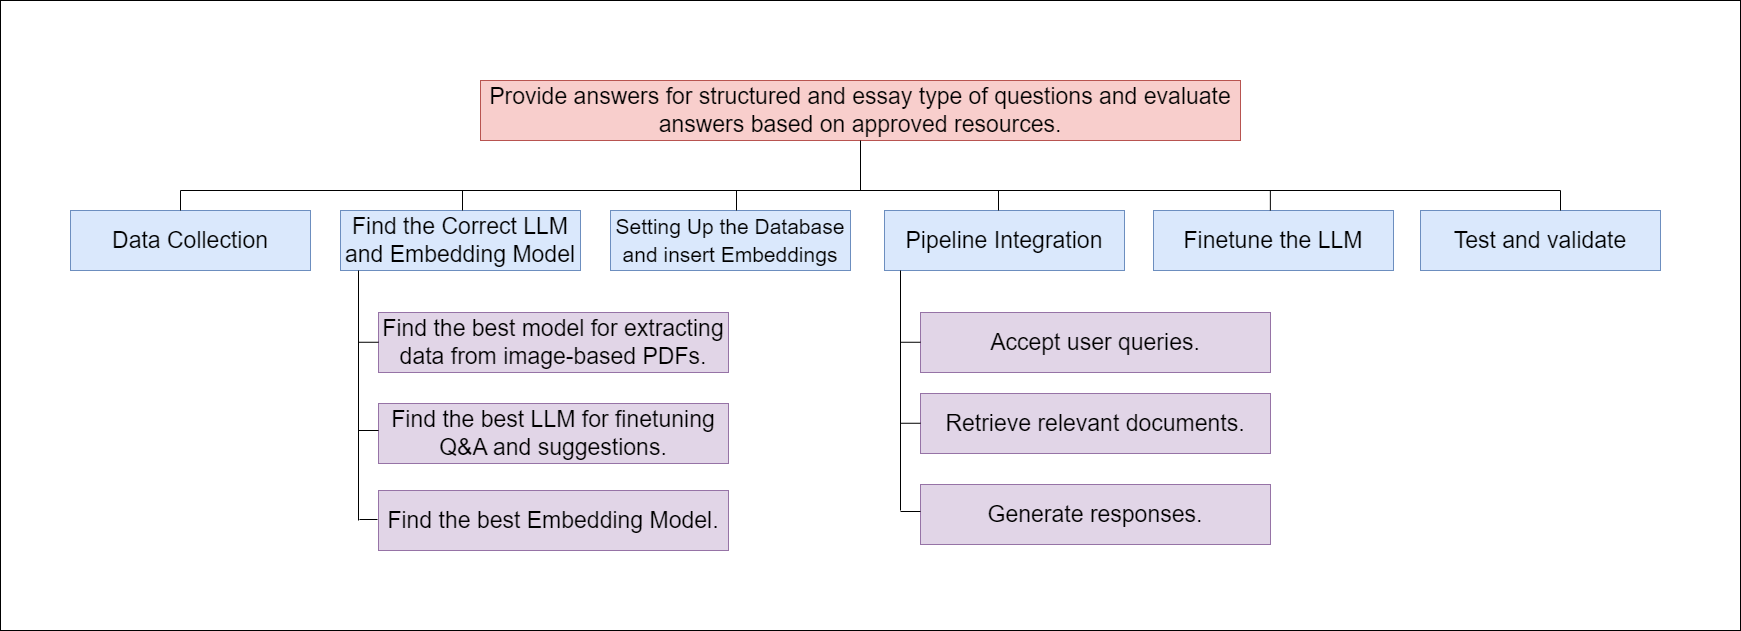

The diagram above was exported from draw.io. Its source (the exported page's mxGraphModel, read from the mxfile embedded in the PNG):
<mxGraphModel dx="2922" dy="1228" grid="1" gridSize="10" guides="1" tooltips="1" connect="1" arrows="1" fold="1" page="1" pageScale="1" pageWidth="850" pageHeight="1100" math="0" shadow="0">
  <root>
    <mxCell id="0" />
    <mxCell id="1" parent="0" />
    <mxCell id="WGn0Nzfh_Ot7Jd-xiF9q-1" value="" style="rounded=0;whiteSpace=wrap;html=1;" vertex="1" parent="1">
      <mxGeometry x="-550" y="40" width="1740" height="630" as="geometry" />
    </mxCell>
    <mxCell id="ftp0uPBxv9BEGXS6X-Tm-1" value="&lt;font style=&quot;font-size: 23px;&quot;&gt;Provide answers for structured and essay type of questions and evaluate answers based on approved resources.&lt;/font&gt;" style="rounded=0;whiteSpace=wrap;html=1;fillColor=#f8cecc;strokeColor=#b85450;" parent="1" vertex="1">
      <mxGeometry x="-70" y="120" width="760" height="60" as="geometry" />
    </mxCell>
    <mxCell id="ftp0uPBxv9BEGXS6X-Tm-2" value="&lt;font style=&quot;font-size: 23px;&quot;&gt;Data Collection&lt;/font&gt;" style="rounded=0;whiteSpace=wrap;html=1;fillColor=#dae8fc;strokeColor=#6c8ebf;fontSize=23;" parent="1" vertex="1">
      <mxGeometry x="-480" y="250" width="240" height="60" as="geometry" />
    </mxCell>
    <mxCell id="ftp0uPBxv9BEGXS6X-Tm-3" value="&lt;font style=&quot;font-size: 23px;&quot;&gt;Find the Correct LLM and&amp;nbsp;&lt;/font&gt;Embedding Model" style="rounded=0;whiteSpace=wrap;html=1;fillColor=#dae8fc;strokeColor=#6c8ebf;fontSize=23;" parent="1" vertex="1">
      <mxGeometry x="-210" y="250" width="240" height="60" as="geometry" />
    </mxCell>
    <mxCell id="ftp0uPBxv9BEGXS6X-Tm-4" value="&lt;font style=&quot;font-size: 23px;&quot;&gt;Test and validate&lt;/font&gt;" style="rounded=0;whiteSpace=wrap;html=1;fillColor=#dae8fc;strokeColor=#6c8ebf;fontSize=23;" parent="1" vertex="1">
      <mxGeometry x="870" y="250" width="240" height="60" as="geometry" />
    </mxCell>
    <mxCell id="ftp0uPBxv9BEGXS6X-Tm-5" value="Pipeline Integration" style="rounded=0;whiteSpace=wrap;html=1;fillColor=#dae8fc;strokeColor=#6c8ebf;fontSize=23;" parent="1" vertex="1">
      <mxGeometry x="334" y="250" width="240" height="60" as="geometry" />
    </mxCell>
    <mxCell id="ftp0uPBxv9BEGXS6X-Tm-6" value="&lt;font style=&quot;font-size: 21px;&quot;&gt;Setting Up the Database and insert Embeddings &lt;/font&gt;" style="rounded=0;whiteSpace=wrap;html=1;fillColor=#dae8fc;strokeColor=#6c8ebf;fontSize=23;" parent="1" vertex="1">
      <mxGeometry x="60" y="250" width="240" height="60" as="geometry" />
    </mxCell>
    <mxCell id="ftp0uPBxv9BEGXS6X-Tm-7" value="&lt;font style=&quot;font-size: 23px;&quot;&gt;Finetune the LLM&lt;/font&gt;" style="rounded=0;whiteSpace=wrap;html=1;fillColor=#dae8fc;strokeColor=#6c8ebf;fontSize=23;" parent="1" vertex="1">
      <mxGeometry x="603" y="250" width="240" height="60" as="geometry" />
    </mxCell>
    <mxCell id="ftp0uPBxv9BEGXS6X-Tm-8" value="&lt;font style=&quot;font-size: 23px;&quot;&gt;Find the best model for extracting data from image-based PDFs.&lt;/font&gt;" style="rounded=0;whiteSpace=wrap;html=1;fillColor=#e1d5e7;strokeColor=#9673a6;fontSize=23;" parent="1" vertex="1">
      <mxGeometry x="-172" y="352" width="350" height="60" as="geometry" />
    </mxCell>
    <mxCell id="ftp0uPBxv9BEGXS6X-Tm-9" value="&lt;font style=&quot;font-size: 23px;&quot;&gt;Find the best LLM for finetuning Q&amp;amp;A and suggestions.&lt;/font&gt;" style="rounded=0;whiteSpace=wrap;html=1;fillColor=#e1d5e7;strokeColor=#9673a6;fontSize=23;" parent="1" vertex="1">
      <mxGeometry x="-172" y="443" width="350" height="60" as="geometry" />
    </mxCell>
    <mxCell id="ftp0uPBxv9BEGXS6X-Tm-10" value="" style="endArrow=none;html=1;rounded=0;endFill=0;" parent="1" edge="1">
      <mxGeometry width="50" height="50" relative="1" as="geometry">
        <mxPoint x="-370" y="230" as="sourcePoint" />
        <mxPoint x="-370" y="250" as="targetPoint" />
      </mxGeometry>
    </mxCell>
    <mxCell id="ftp0uPBxv9BEGXS6X-Tm-11" value="" style="endArrow=none;html=1;rounded=0;endFill=0;" parent="1" edge="1">
      <mxGeometry width="50" height="50" relative="1" as="geometry">
        <mxPoint x="-88" y="230" as="sourcePoint" />
        <mxPoint x="-88" y="250" as="targetPoint" />
      </mxGeometry>
    </mxCell>
    <mxCell id="ftp0uPBxv9BEGXS6X-Tm-13" value="" style="endArrow=none;html=1;rounded=0;endFill=0;" parent="1" edge="1">
      <mxGeometry width="50" height="50" relative="1" as="geometry">
        <mxPoint x="186" y="230" as="sourcePoint" />
        <mxPoint x="186" y="250" as="targetPoint" />
      </mxGeometry>
    </mxCell>
    <mxCell id="ftp0uPBxv9BEGXS6X-Tm-14" value="" style="endArrow=none;html=1;rounded=0;endFill=0;" parent="1" edge="1">
      <mxGeometry width="50" height="50" relative="1" as="geometry">
        <mxPoint x="448" y="230" as="sourcePoint" />
        <mxPoint x="448" y="250" as="targetPoint" />
      </mxGeometry>
    </mxCell>
    <mxCell id="ftp0uPBxv9BEGXS6X-Tm-15" value="" style="endArrow=none;html=1;rounded=0;endFill=0;" parent="1" edge="1">
      <mxGeometry width="50" height="50" relative="1" as="geometry">
        <mxPoint x="719.86" y="230" as="sourcePoint" />
        <mxPoint x="719.86" y="250" as="targetPoint" />
      </mxGeometry>
    </mxCell>
    <mxCell id="ftp0uPBxv9BEGXS6X-Tm-16" value="" style="endArrow=none;html=1;rounded=0;endFill=0;" parent="1" edge="1">
      <mxGeometry width="50" height="50" relative="1" as="geometry">
        <mxPoint x="1010" y="230" as="sourcePoint" />
        <mxPoint x="1010" y="250" as="targetPoint" />
      </mxGeometry>
    </mxCell>
    <mxCell id="ftp0uPBxv9BEGXS6X-Tm-17" value="" style="endArrow=none;html=1;rounded=0;" parent="1" edge="1">
      <mxGeometry width="50" height="50" relative="1" as="geometry">
        <mxPoint x="-370" y="230" as="sourcePoint" />
        <mxPoint x="1010" y="230" as="targetPoint" />
      </mxGeometry>
    </mxCell>
    <mxCell id="ftp0uPBxv9BEGXS6X-Tm-18" value="" style="endArrow=none;html=1;rounded=0;entryX=0.5;entryY=1;entryDx=0;entryDy=0;" parent="1" target="ftp0uPBxv9BEGXS6X-Tm-1" edge="1">
      <mxGeometry width="50" height="50" relative="1" as="geometry">
        <mxPoint x="310" y="230" as="sourcePoint" />
        <mxPoint x="480" y="310" as="targetPoint" />
      </mxGeometry>
    </mxCell>
    <mxCell id="ftp0uPBxv9BEGXS6X-Tm-19" value="" style="endArrow=none;html=1;rounded=0;entryX=0.5;entryY=1;entryDx=0;entryDy=0;" parent="1" edge="1">
      <mxGeometry width="50" height="50" relative="1" as="geometry">
        <mxPoint x="-192" y="560" as="sourcePoint" />
        <mxPoint x="-192" y="310" as="targetPoint" />
      </mxGeometry>
    </mxCell>
    <mxCell id="ftp0uPBxv9BEGXS6X-Tm-20" value="" style="endArrow=none;html=1;rounded=0;entryX=0;entryY=0.45;entryDx=0;entryDy=0;entryPerimeter=0;" parent="1" target="ftp0uPBxv9BEGXS6X-Tm-9" edge="1">
      <mxGeometry width="50" height="50" relative="1" as="geometry">
        <mxPoint x="-192" y="470" as="sourcePoint" />
        <mxPoint x="-52" y="400" as="targetPoint" />
      </mxGeometry>
    </mxCell>
    <mxCell id="ftp0uPBxv9BEGXS6X-Tm-21" value="" style="endArrow=none;html=1;rounded=0;entryX=0;entryY=0.45;entryDx=0;entryDy=0;entryPerimeter=0;" parent="1" edge="1">
      <mxGeometry width="50" height="50" relative="1" as="geometry">
        <mxPoint x="-192" y="381.76" as="sourcePoint" />
        <mxPoint x="-172" y="381.76" as="targetPoint" />
      </mxGeometry>
    </mxCell>
    <mxCell id="ftp0uPBxv9BEGXS6X-Tm-22" value="&lt;font style=&quot;font-size: 23px;&quot;&gt;Find the best Embedding Model.&lt;/font&gt;" style="rounded=0;whiteSpace=wrap;html=1;fillColor=#e1d5e7;strokeColor=#9673a6;fontSize=23;" parent="1" vertex="1">
      <mxGeometry x="-172" y="530" width="350" height="60" as="geometry" />
    </mxCell>
    <mxCell id="ftp0uPBxv9BEGXS6X-Tm-23" value="" style="endArrow=none;html=1;rounded=0;entryX=0;entryY=0.45;entryDx=0;entryDy=0;entryPerimeter=0;" parent="1" edge="1">
      <mxGeometry width="50" height="50" relative="1" as="geometry">
        <mxPoint x="-191" y="559" as="sourcePoint" />
        <mxPoint x="-173" y="559" as="targetPoint" />
      </mxGeometry>
    </mxCell>
    <mxCell id="ftp0uPBxv9BEGXS6X-Tm-32" value="&lt;font style=&quot;font-size: 23px;&quot;&gt;Retrieve relevant documents.&lt;/font&gt;" style="rounded=0;whiteSpace=wrap;html=1;fillColor=#e1d5e7;strokeColor=#9673a6;fontSize=23;" parent="1" vertex="1">
      <mxGeometry x="370" y="433" width="350" height="60" as="geometry" />
    </mxCell>
    <mxCell id="ftp0uPBxv9BEGXS6X-Tm-33" value="&lt;font style=&quot;font-size: 23px;&quot;&gt;Generate responses.&lt;/font&gt;" style="rounded=0;whiteSpace=wrap;html=1;fillColor=#e1d5e7;strokeColor=#9673a6;fontSize=23;" parent="1" vertex="1">
      <mxGeometry x="370" y="524" width="350" height="60" as="geometry" />
    </mxCell>
    <mxCell id="ftp0uPBxv9BEGXS6X-Tm-34" value="" style="endArrow=none;html=1;rounded=0;entryX=0.5;entryY=1;entryDx=0;entryDy=0;" parent="1" edge="1">
      <mxGeometry width="50" height="50" relative="1" as="geometry">
        <mxPoint x="350" y="550" as="sourcePoint" />
        <mxPoint x="350" y="310" as="targetPoint" />
      </mxGeometry>
    </mxCell>
    <mxCell id="ftp0uPBxv9BEGXS6X-Tm-35" value="" style="endArrow=none;html=1;rounded=0;entryX=0;entryY=0.45;entryDx=0;entryDy=0;entryPerimeter=0;" parent="1" target="ftp0uPBxv9BEGXS6X-Tm-33" edge="1">
      <mxGeometry width="50" height="50" relative="1" as="geometry">
        <mxPoint x="350" y="551" as="sourcePoint" />
        <mxPoint x="490" y="481" as="targetPoint" />
      </mxGeometry>
    </mxCell>
    <mxCell id="ftp0uPBxv9BEGXS6X-Tm-36" value="" style="endArrow=none;html=1;rounded=0;entryX=0;entryY=0.45;entryDx=0;entryDy=0;entryPerimeter=0;" parent="1" edge="1">
      <mxGeometry width="50" height="50" relative="1" as="geometry">
        <mxPoint x="350" y="462.76" as="sourcePoint" />
        <mxPoint x="370" y="462.76" as="targetPoint" />
      </mxGeometry>
    </mxCell>
    <mxCell id="ftp0uPBxv9BEGXS6X-Tm-37" value="&lt;font style=&quot;font-size: 23px;&quot;&gt;Accept user queries.&lt;/font&gt;" style="rounded=0;whiteSpace=wrap;html=1;fillColor=#e1d5e7;strokeColor=#9673a6;fontSize=23;" parent="1" vertex="1">
      <mxGeometry x="370" y="352" width="350" height="60" as="geometry" />
    </mxCell>
    <mxCell id="ftp0uPBxv9BEGXS6X-Tm-38" value="" style="endArrow=none;html=1;rounded=0;entryX=0;entryY=0.45;entryDx=0;entryDy=0;entryPerimeter=0;" parent="1" edge="1">
      <mxGeometry width="50" height="50" relative="1" as="geometry">
        <mxPoint x="350" y="381.76" as="sourcePoint" />
        <mxPoint x="370" y="381.76" as="targetPoint" />
      </mxGeometry>
    </mxCell>
  </root>
</mxGraphModel>